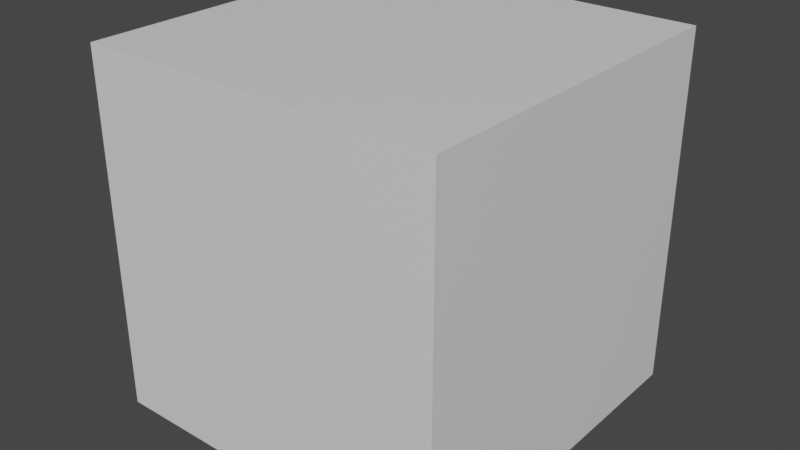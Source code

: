 # Source: cube.blend  (saved by Blender 3.0.42; exported with 4.5.12 LTS)
import bpy
from mathutils import Matrix  # noqa: F401  (used for matrix-valued properties, if any)

bpy.ops.wm.read_factory_settings(use_empty=True)
scene = bpy.context.scene
scene.name = 'Scene'

# ---- collections
col_collection = bpy.data.collections.new('Collection'); scene.collection.children.link(col_collection)

# ---- materials (node trees are filled in below, after node groups)
mat_material = bpy.data.materials.new('Material')
mat_material.alpha_threshold = 0.0
mat_material.use_transparent_shadow = False
mat_material.line_color = (0.0, 0.0, 0.0, 1.0)

# ---- material node trees
mat_material.use_nodes = True; mat_material.node_tree.nodes.clear()
_N = mat_material.node_tree.nodes; _L = mat_material.node_tree.links
n0 = _N.new('ShaderNodeOutputMaterial'); n0.name = 'Material Output'; n0.location = (300, 300)
n1 = _N.new('ShaderNodeBsdfPrincipled'); n1.name = 'Principled BSDF'; n1.location = (10, 300)
n1.distribution = 'GGX'
n1.subsurface_method = 'RANDOM_WALK_SKIN'
n1.inputs[2].default_value = 0.4
n1.inputs[3].default_value = 1.45
n1.inputs[27].default_value = (0.0, 0.0, 0.0, 1.0)
n1.inputs[28].default_value = 1.0
_L.new(n1.outputs[0], n0.inputs[0])
n0.is_active_output = True

# ---- world
world_world = bpy.data.worlds.new('World'); scene.world = world_world
world_world.use_nodes = True; world_world.node_tree.nodes.clear()
_N = world_world.node_tree.nodes; _L = world_world.node_tree.links
n0 = _N.new('ShaderNodeOutputWorld'); n0.name = 'World Output'; n0.location = (300, 300)
n1 = _N.new('ShaderNodeBackground'); n1.name = 'Background'; n1.location = (10, 300)
n1.inputs[0].default_value = (0.05088, 0.05088, 0.05088, 1.0)
_L.new(n1.outputs[0], n0.inputs[0])
n0.is_active_output = True
world_world.color = (0.05088, 0.05088, 0.05088)
world_world.use_sun_shadow = False
world_world.sun_shadow_jitter_overblur = 0.0

# ---- meshes
me_cube = bpy.data.meshes.new('Cube')
me_cube.from_pydata([(1.0, 1.0, 1.0), (1.0, 1.0, -1.0), (1.0, -1.0, 1.0), (1.0, -1.0, -1.0), (-1.0, 1.0, 1.0), (-1.0, 1.0, -1.0), (-1.0, -1.0, 1.0), (-1.0, -1.0, -1.0)], [], [(0, 4, 6, 2), (3, 2, 6, 7), (7, 6, 4, 5), (5, 1, 3, 7), (1, 0, 2, 3), (5, 4, 0, 1)])
_uv = me_cube.uv_layers.new(name='UVMap')
_uv.uv.foreach_set('vector', [0.625, 0.5, 0.875, 0.5, 0.875, 0.75, 0.625, 0.75, 0.375, 0.75, 0.625, 0.75, 0.625, 1.0, 0.375, 1.0, 0.375, 0.0, 0.625, 0.0, 0.625, 0.25, 0.375, 0.25, 0.125, 0.5, 0.375, 0.5, 0.375, 0.75, 0.125, 0.75, 0.375, 0.5, 0.625, 0.5, 0.625, 0.75, 0.375, 0.75, 0.375, 0.25, 0.625, 0.25, 0.625, 0.5, 0.375, 0.5])
_ca = me_cube.color_attributes.new('Col', 'BYTE_COLOR', 'CORNER')
_ca.data.foreach_set('color', [0.01033, 0.0331, 0.07421, 1.0, 0.01033, 0.0331, 0.07421, 1.0, 0.01033, 0.0331, 0.07421, 1.0, 0.01033, 0.0331, 0.07421, 1.0, 0.01033, 0.0331, 0.07421, 1.0, 0.01033, 0.0331, 0.07421, 1.0, 0.01033, 0.0331, 0.07421, 1.0, 0.01033, 0.0331, 0.07421, 1.0, 0.01033, 0.0331, 0.07421, 1.0, 0.01033, 0.0331, 0.07421, 1.0, 0.01033, 0.0331, 0.07421, 1.0, 0.01033, 0.0331, 0.07421, 1.0, 0.01033, 0.0331, 0.07421, 1.0, 0.01033, 0.0331, 0.07421, 1.0, 0.01033, 0.0331, 0.07421, 1.0, 0.01033, 0.0331, 0.07421, 1.0, 0.01033, 0.0331, 0.07421, 1.0, 0.01033, 0.0331, 0.07421, 1.0, 0.01033, 0.0331, 0.07421, 1.0, 0.01033, 0.0331, 0.07421, 1.0, 0.01033, 0.0331, 0.07421, 1.0, 0.01033, 0.0331, 0.07421, 1.0, 0.01033, 0.0331, 0.07421, 1.0, 0.01033, 0.0331, 0.07421, 1.0])
me_cube.materials.append(mat_material)
me_cube.use_remesh_preserve_volume = False
me_cube.use_remesh_preserve_attributes = False
me_cube.use_mirror_vertex_groups = False
me_cube.use_paint_bone_selection = False
me_cube.use_paint_mask_vertex = True
me_cube.update()

# ---- objects
ob_cube = bpy.data.objects.new('Cube', me_cube)

# ---- transforms, parenting, visibility, modifiers, constraints
ob_cube.location = (0.0, 0.0, 0.0)
ob_cube.lock_rotations_4d = False
ob_cube.empty_display_type = 'ARROWS'
ob_cube.lineart.crease_threshold = 0.0

# ---- collection membership
col_collection.objects.link(ob_cube)

# ---- scene / render settings (as saved in the file)
scene.frame_start = 1; scene.frame_end = 250; scene.frame_set(1)
scene.render.engine = 'BLENDER_EEVEE_NEXT'
scene.cycles.sampling_pattern = 'TABULATED_SOBOL'
scene.cycles.use_light_tree = False
scene.view_settings.view_transform = 'Filmic'
bpy.context.view_layer.update()

# ---- added for rendering (the .blend has no active camera and no usable light): camera, sun
cam_auto = bpy.data.cameras.new('AutoCamera')
cam_auto.lens = 50.0
cam_auto.sensor_width = 36.0
cam_auto.clip_end = 1000.0
ob_auto_camera = bpy.data.objects.new('AutoCamera', cam_auto)
scene.collection.objects.link(ob_auto_camera)
ob_auto_camera.location = (3.20507, -3.84609, 2.56406)
ob_auto_camera.rotation_euler = (1.09748, -7.21219e-08, 0.694738)
scene.camera = ob_auto_camera
light_auto_sun = bpy.data.lights.new('AutoSun', 'SUN')
light_auto_sun.energy = 3.0
light_auto_sun.angle = 0.0523599
ob_auto_sun = bpy.data.objects.new('AutoSun', light_auto_sun)
scene.collection.objects.link(ob_auto_sun)
ob_auto_sun.rotation_euler = (0.872665, 0.174533, 0.523599)
bpy.context.view_layer.update()
